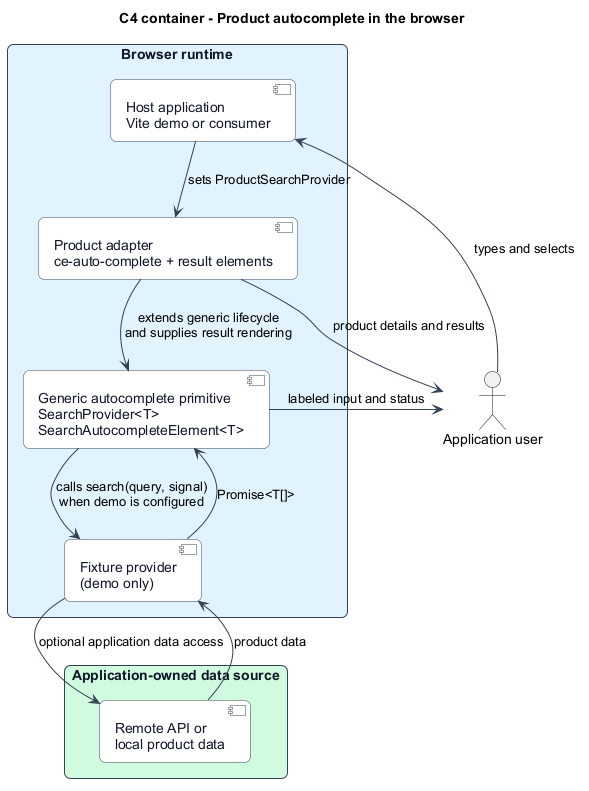

The diagram above was rendered by PlantUML. Its source (embedded in the PNG):
@startuml
title C4 container - Product autocomplete in the browser
skinparam backgroundColor #FFFFFF
skinparam shadowing false
skinparam roundcorner 12
skinparam defaultFontName Arial
skinparam ArrowColor #344054
skinparam rectangle {
  BorderColor #344054
  FontColor #101828
  BackgroundColor #F9FAFB
}
skinparam component {
  BorderColor #344054
  FontColor #101828
  BackgroundColor #FFFFFF
}

actor "Application user" as user
rectangle "Browser runtime" #E0F2FE {
  component "Host application\nVite demo or consumer" as host
  component "Generic autocomplete primitive\nSearchProvider<T>\nSearchAutocompleteElement<T>" as generic
  component "Product adapter\nce-auto-complete + result elements" as product
  component "Fixture provider\n(demo only)" as fixture
}
rectangle "Application-owned data source" #D1FADF {
  component "Remote API or\nlocal product data" as api
}

user --> host : types and selects
host --> product : sets ProductSearchProvider
product --> generic : extends generic lifecycle\nand supplies result rendering
generic --> fixture : calls search(query, signal)\nwhen demo is configured
fixture --> api : optional application data access
api --> fixture : product data
fixture --> generic : Promise<T[]>
product --> user : product details and results
generic --> user : labeled input and status
@enduml